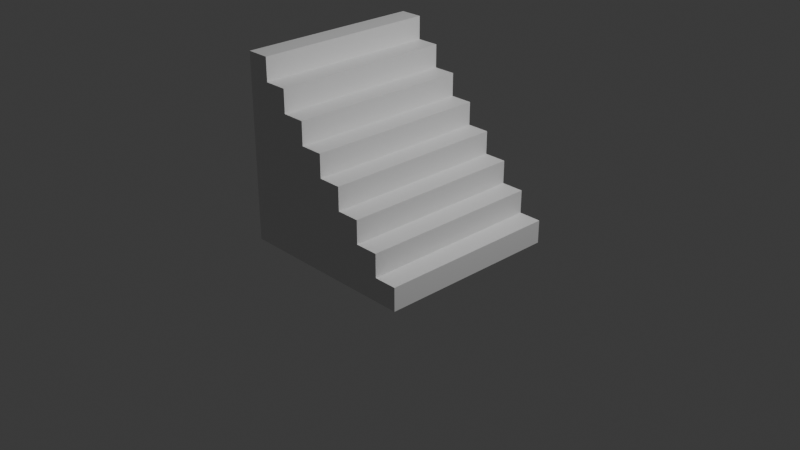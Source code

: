 # Source: stairs.blend  (saved by Blender 4.3.34; exported with 4.5.12 LTS)
import bpy
from mathutils import Matrix  # noqa: F401  (used for matrix-valued properties, if any)

bpy.ops.wm.read_factory_settings(use_empty=True)
scene = bpy.context.scene
scene.name = 'Scene'

# ---- collections
col_collection = bpy.data.collections.new('Collection'); scene.collection.children.link(col_collection)

# ---- materials (node trees are filled in below, after node groups)
mat_material = bpy.data.materials.new('Material')
mat_material.alpha_threshold = 0.0
mat_material.roughness = 0.5
mat_material.line_color = (0.0, 0.0, 0.0, 1.0)

# ---- material node trees
mat_material.use_nodes = True; mat_material.node_tree.nodes.clear()
_N = mat_material.node_tree.nodes; _L = mat_material.node_tree.links
n0 = _N.new('ShaderNodeOutputMaterial'); n0.name = 'Material Output'; n0.location = (300, 300)
n1 = _N.new('ShaderNodeBsdfPrincipled'); n1.name = 'Principled BSDF'; n1.location = (10, 300)
n1.inputs[3].default_value = 1.45
_L.new(n1.outputs[0], n0.inputs[0])
n0.is_active_output = True

# ---- world
world_world = bpy.data.worlds.new('World'); scene.world = world_world
world_world.use_nodes = True; world_world.node_tree.nodes.clear()
_N = world_world.node_tree.nodes; _L = world_world.node_tree.links
n0 = _N.new('ShaderNodeOutputWorld'); n0.name = 'World Output'; n0.location = (300, 300)
n1 = _N.new('ShaderNodeBackground'); n1.name = 'Background'; n1.location = (10, 300)
n1.inputs[0].default_value = (0.05088, 0.05088, 0.05088, 1.0)
_L.new(n1.outputs[0], n0.inputs[0])
n0.is_active_output = True
world_world.color = (0.05088, 0.05088, 0.05088)
world_world.sun_shadow_jitter_overblur = 0.0

# ---- cameras
cam_camera = bpy.data.cameras.new('Camera')
cam_camera.clip_end = 100.0
cam_camera.ortho_scale = 7.314

# ---- lights
light_light = bpy.data.lights.new('Light', 'POINT')
light_light.energy = 1000.0
light_light.shadow_soft_size = 0.1

# ---- meshes
me_cube = bpy.data.meshes.new('Cube')
me_cube.from_pydata([(1.0, 1.0, 0.0), (1.0, 1.0, -0.25), (1.0, -1.0, 0.0), (1.0, -1.0, -0.25), (-1.0, 1.0, 0.0), (-1.0, 1.0, -0.25), (-1.0, -1.0, 0.0), (-1.0, -1.0, -0.25), (0.0, 1.0, -0.25), (0.0, -1.0, 0.0), (0.0, -1.0, -0.25), (0.0, 1.0, 0.0), (0.5, -1.0, -0.25), (0.5, 1.0, 0.0), (0.5, 1.0, -0.25), (0.5, -1.0, 0.0), (0.75, -1.0, -0.25), (0.75, 1.0, 0.0), (0.75, 1.0, -0.25), (0.75, -1.0, 0.0), (0.25, 1.0, -0.25), (0.25, -1.0, 0.0), (0.25, -1.0, -0.25), (0.25, 1.0, 0.0), (-0.5, 1.0, -0.25), (-0.5, -1.0, 0.0), (-0.5, -1.0, -0.25), (-0.5, 1.0, 0.0), (-0.25, -1.0, -0.25), (-0.25, 1.0, 0.0), (-0.25, 1.0, -0.25), (-0.25, -1.0, 0.0), (-0.75, 1.0, -0.25), (-0.75, -1.0, 0.0), (-0.75, -1.0, -0.25), (-0.75, 1.0, 0.0), (0.75, -1.0, 0.25), (0.5, -1.0, 0.25), (0.5, 1.0, 0.25), (0.75, 1.0, 0.25), (0.25, 1.0, 0.5), (0.5, 1.0, 0.5), (0.5, -1.0, 0.5), (0.25, -1.0, 0.5), (0.25, -1.0, 0.75), (0.0, -1.0, 0.75), (0.0, 1.0, 0.75), (0.25, 1.0, 0.75), (-0.25, 1.0, 1.0), (0.0, 1.0, 1.0), (0.0, -1.0, 1.0), (-0.25, -1.0, 1.0), (-0.25, -1.0, 1.25), (-0.5, -1.0, 1.25), (-0.5, 1.0, 1.25), (-0.25, 1.0, 1.25), (-0.75, 1.0, 1.5), (-0.5, 1.0, 1.5), (-0.5, -1.0, 1.5), (-0.75, -1.0, 1.5), (-0.75, -1.0, 1.75), (-1.0, -1.0, 1.75), (-1.0, 1.0, 1.75), (-0.75, 1.0, 1.75)], [], [(33, 35, 63, 60), (34, 33, 6, 7), (7, 6, 4, 5), (18, 1, 3, 16), (1, 0, 2, 3), (18, 17, 0, 1), (30, 29, 11, 8), (30, 8, 10, 28), (22, 21, 9, 10), (15, 19, 36, 37), (16, 19, 15, 12), (20, 23, 13, 14), (20, 14, 12, 22), (3, 2, 19, 16), (0, 17, 19, 2), (14, 13, 17, 18), (14, 18, 16, 12), (8, 20, 22, 10), (8, 11, 23, 20), (13, 23, 40, 41), (12, 15, 21, 22), (32, 24, 26, 34), (32, 35, 27, 24), (28, 31, 25, 26), (25, 31, 52, 53), (29, 31, 51, 48), (10, 9, 31, 28), (24, 30, 28, 26), (24, 27, 29, 30), (5, 4, 35, 32), (5, 32, 34, 7), (26, 25, 33, 34), (27, 35, 56, 57), (39, 38, 37, 36), (13, 15, 37, 38), (19, 17, 39, 36), (17, 13, 38, 39), (41, 40, 43, 42), (21, 15, 42, 43), (15, 13, 41, 42), (23, 21, 43, 40), (47, 46, 45, 44), (23, 11, 46, 47), (9, 21, 44, 45), (21, 23, 47, 44), (49, 48, 51, 50), (9, 11, 49, 50), (11, 29, 48, 49), (31, 9, 50, 51), (55, 54, 53, 52), (31, 29, 55, 52), (29, 27, 54, 55), (27, 25, 53, 54), (57, 56, 59, 58), (35, 33, 59, 56), (33, 25, 58, 59), (25, 27, 57, 58), (63, 62, 61, 60), (35, 4, 62, 63), (6, 33, 60, 61), (4, 6, 61, 62)])
_uv = me_cube.uv_layers.new(name='UVMap')
_uv.uv.foreach_set('vector', [0.8438, 0.75, 0.8438, 0.5, 0.8438, 0.5, 0.8438, 0.75, 0.375, 0.9688, 0.625, 0.9688, 0.625, 1.0, 0.375, 1.0, 0.375, 0.0, 0.625, 0.0, 0.625, 0.25, 0.375, 0.25, 0.3438, 0.5, 0.375, 0.5, 0.375, 0.75, 0.3438, 0.75, 0.375, 0.5, 0.625, 0.5, 0.625, 0.75, 0.375, 0.75, 0.375, 0.4688, 0.625, 0.4688, 0.625, 0.5, 0.375, 0.5, 0.375, 0.3438, 0.625, 0.3438, 0.625, 0.375, 0.375, 0.375, 0.2188, 0.5, 0.25, 0.5, 0.25, 0.75, 0.2188, 0.75, 0.375, 0.8438, 0.625, 0.8438, 0.625, 0.875, 0.375, 0.875, 0.625, 0.8125, 0.625, 0.7812, 0.625, 0.7812, 0.625, 0.8125, 0.375, 0.7812, 0.625, 0.7812, 0.625, 0.8125, 0.375, 0.8125, 0.375, 0.4062, 0.625, 0.4062, 0.625, 0.4375, 0.375, 0.4375, 0.2812, 0.5, 0.3125, 0.5, 0.3125, 0.75, 0.2812, 0.75, 0.375, 0.75, 0.625, 0.75, 0.625, 0.7812, 0.375, 0.7812, 0.625, 0.5, 0.6562, 0.5, 0.6562, 0.75, 0.625, 0.75, 0.375, 0.4375, 0.625, 0.4375, 0.625, 0.4688, 0.375, 0.4688, 0.3125, 0.5, 0.3438, 0.5, 0.3438, 0.75, 0.3125, 0.75, 0.25, 0.5, 0.2812, 0.5, 0.2812, 0.75, 0.25, 0.75, 0.375, 0.375, 0.625, 0.375, 0.625, 0.4062, 0.375, 0.4062, 0.625, 0.4375, 0.625, 0.4062, 0.625, 0.4062, 0.625, 0.4375, 0.375, 0.8125, 0.625, 0.8125, 0.625, 0.8438, 0.375, 0.8438, 0.1562, 0.5, 0.1875, 0.5, 0.1875, 0.75, 0.1562, 0.75, 0.375, 0.2812, 0.625, 0.2812, 0.625, 0.3125, 0.375, 0.3125, 0.375, 0.9062, 0.625, 0.9062, 0.625, 0.9375, 0.375, 0.9375, 0.625, 0.9375, 0.625, 0.9062, 0.625, 0.9062, 0.625, 0.9375, 0.7812, 0.5, 0.7812, 0.75, 0.7812, 0.75, 0.7812, 0.5, 0.375, 0.875, 0.625, 0.875, 0.625, 0.9062, 0.375, 0.9062, 0.1875, 0.5, 0.2188, 0.5, 0.2188, 0.75, 0.1875, 0.75, 0.375, 0.3125, 0.625, 0.3125, 0.625, 0.3438, 0.375, 0.3438, 0.375, 0.25, 0.625, 0.25, 0.625, 0.2812, 0.375, 0.2812, 0.125, 0.5, 0.1562, 0.5, 0.1562, 0.75, 0.125, 0.75, 0.375, 0.9375, 0.625, 0.9375, 0.625, 0.9688, 0.375, 0.9688, 0.625, 0.3125, 0.625, 0.2812, 0.625, 0.2812, 0.625, 0.3125, 0.6562, 0.5, 0.6875, 0.5, 0.6875, 0.75, 0.6562, 0.75, 0.6875, 0.5, 0.6875, 0.75, 0.6875, 0.75, 0.6875, 0.5, 0.6562, 0.75, 0.6562, 0.5, 0.6562, 0.5, 0.6562, 0.75, 0.625, 0.4688, 0.625, 0.4375, 0.625, 0.4375, 0.625, 0.4688, 0.6875, 0.5, 0.7188, 0.5, 0.7188, 0.75, 0.6875, 0.75, 0.625, 0.8438, 0.625, 0.8125, 0.625, 0.8125, 0.625, 0.8438, 0.6875, 0.75, 0.6875, 0.5, 0.6875, 0.5, 0.6875, 0.75, 0.7188, 0.5, 0.7188, 0.75, 0.7188, 0.75, 0.7188, 0.5, 0.7188, 0.5, 0.75, 0.5, 0.75, 0.75, 0.7188, 0.75, 0.625, 0.4062, 0.625, 0.375, 0.625, 0.375, 0.625, 0.4062, 0.625, 0.875, 0.625, 0.8438, 0.625, 0.8438, 0.625, 0.875, 0.7188, 0.75, 0.7188, 0.5, 0.7188, 0.5, 0.7188, 0.75, 0.75, 0.5, 0.7812, 0.5, 0.7812, 0.75, 0.75, 0.75, 0.75, 0.75, 0.75, 0.5, 0.75, 0.5, 0.75, 0.75, 0.625, 0.375, 0.625, 0.3438, 0.625, 0.3438, 0.625, 0.375, 0.625, 0.9062, 0.625, 0.875, 0.625, 0.875, 0.625, 0.9062, 0.7812, 0.5, 0.8125, 0.5, 0.8125, 0.75, 0.7812, 0.75, 0.7812, 0.75, 0.7812, 0.5, 0.7812, 0.5, 0.7812, 0.75, 0.625, 0.3438, 0.625, 0.3125, 0.625, 0.3125, 0.625, 0.3438, 0.8125, 0.5, 0.8125, 0.75, 0.8125, 0.75, 0.8125, 0.5, 0.8125, 0.5, 0.8438, 0.5, 0.8438, 0.75, 0.8125, 0.75, 0.8438, 0.5, 0.8438, 0.75, 0.8438, 0.75, 0.8438, 0.5, 0.625, 0.9688, 0.625, 0.9375, 0.625, 0.9375, 0.625, 0.9688, 0.8125, 0.75, 0.8125, 0.5, 0.8125, 0.5, 0.8125, 0.75, 0.8438, 0.5, 0.875, 0.5, 0.875, 0.75, 0.8438, 0.75, 0.625, 0.2812, 0.625, 0.25, 0.625, 0.25, 0.625, 0.2812, 0.625, 1.0, 0.625, 0.9688, 0.625, 0.9688, 0.625, 1.0, 0.625, 0.25, 0.625, 0.0, 0.625, 0.0, 0.625, 0.25])
me_cube.materials.append(mat_material)
me_cube.use_mirror_vertex_groups = False
me_cube.update()

# ---- objects
ob_cube = bpy.data.objects.new('Cube', me_cube)
ob_light = bpy.data.objects.new('Light', light_light)
ob_camera = bpy.data.objects.new('Camera', cam_camera)

# ---- transforms, parenting, visibility, modifiers, constraints
ob_cube.location = (0.0, 0.0, 0.0)
ob_cube.lock_rotations_4d = False
ob_cube.empty_display_type = 'ARROWS'
ob_cube.lineart.crease_threshold = 0.0
ob_light.location = (4.076, 1.005, 5.904)
ob_light.rotation_euler = (0.6503, 0.05522, 1.866)
ob_light.lock_rotations_4d = False
ob_light.empty_display_type = 'ARROWS'
ob_light.color = (0.0, 0.0, 0.0, 0.0)
ob_light.lineart.crease_threshold = 0.0
ob_camera.location = (7.359, -6.926, 4.958)
ob_camera.rotation_euler = (1.109, 0.0, 0.8149)
ob_camera.lock_rotations_4d = False
ob_camera.empty_display_type = 'ARROWS'
ob_camera.color = (0.0, 0.0, 0.0, 0.0)
ob_camera.display_type = 'WIRE'
ob_camera.lineart.crease_threshold = 0.0

# ---- collection membership
col_collection.objects.link(ob_cube)
col_collection.objects.link(ob_light)
col_collection.objects.link(ob_camera)

# ---- scene / render settings (as saved in the file)
scene.camera = ob_camera
scene.frame_start = 1; scene.frame_end = 250; scene.frame_set(1)
scene.render.engine = 'BLENDER_EEVEE_NEXT'
bpy.context.view_layer.update()
